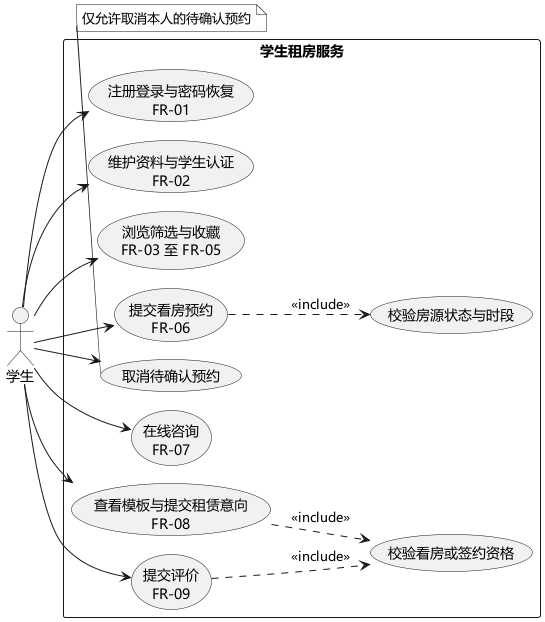

The diagram above was rendered by PlantUML. Its source (embedded in the PNG):
@startuml
!pragma layout smetana
left to right direction
skinparam defaultFontName Microsoft YaHei
skinparam monochrome true
skinparam shadowing false
actor 学生 as Student
rectangle 学生租房服务 {
 usecase "注册登录与密码恢复\nFR-01" as Auth
 usecase "维护资料与学生认证\nFR-02" as Profile
 usecase "浏览筛选与收藏\nFR-03 至 FR-05" as Browse
 usecase "提交看房预约\nFR-06" as Reserve
 usecase "校验房源状态与时段" as Validate
 usecase "取消待确认预约" as Cancel
 usecase "在线咨询\nFR-07" as Message
 usecase "查看模板与提交租赁意向\nFR-08" as Contract
 usecase "提交评价\nFR-09" as Review
 usecase "校验看房或签约资格" as Eligibility
}
Student --> Auth
Student --> Profile
Student --> Browse
Student --> Reserve
Student --> Cancel
Student --> Message
Student --> Contract
Student --> Review
Reserve ..> Validate : <<include>>
Review ..> Eligibility : <<include>>
Contract ..> Eligibility : <<include>>
note bottom of Cancel
仅允许取消本人的待确认预约
end note
@enduml